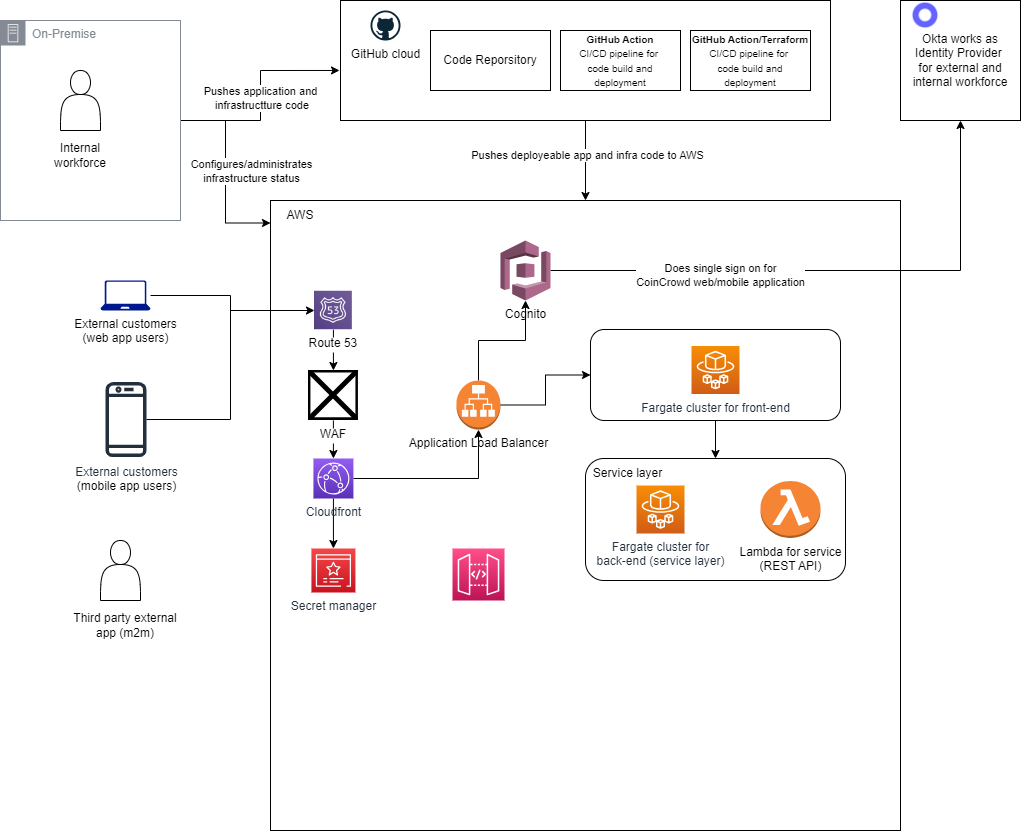

The diagram above was exported from draw.io. Its source (the exported page's mxGraphModel, read from the mxfile embedded in the PNG):
<mxGraphModel dx="1434" dy="1850" grid="1" gridSize="10" guides="1" tooltips="1" connect="1" arrows="1" fold="1" page="1" pageScale="1" pageWidth="850" pageHeight="1100" math="0" shadow="0">
  <root>
    <mxCell id="0" />
    <mxCell id="1" parent="0" />
    <mxCell id="4OkMmlzCB1D9wfnqTYN3-33" style="edgeStyle=orthogonalEdgeStyle;rounded=0;orthogonalLoop=1;jettySize=auto;html=1;entryX=0;entryY=0.5;entryDx=0;entryDy=0;" edge="1" parent="1" source="C5ra4HU341beY_G3MZLX-1" target="4OkMmlzCB1D9wfnqTYN3-23">
      <mxGeometry relative="1" as="geometry">
        <mxPoint x="240" y="165" as="targetPoint" />
        <Array as="points">
          <mxPoint x="270" y="165" />
          <mxPoint x="270" y="180" />
        </Array>
      </mxGeometry>
    </mxCell>
    <mxCell id="C5ra4HU341beY_G3MZLX-1" value="External customers&lt;br&gt;(web app users)" style="sketch=0;aspect=fixed;pointerEvents=1;shadow=0;dashed=0;html=1;strokeColor=none;labelPosition=center;verticalLabelPosition=bottom;verticalAlign=top;align=center;fillColor=#00188D;shape=mxgraph.azure.laptop" parent="1" vertex="1">
      <mxGeometry x="140" y="150" width="50" height="30" as="geometry" />
    </mxCell>
    <mxCell id="C5ra4HU341beY_G3MZLX-2" value="External customers&lt;br style=&quot;border-color: var(--border-color); color: rgb(0, 0, 0);&quot;&gt;&lt;span style=&quot;color: rgb(0, 0, 0);&quot;&gt;(mobile app users)&lt;/span&gt;" style="sketch=0;outlineConnect=0;fontColor=#232F3E;gradientColor=none;fillColor=#232F3D;strokeColor=none;dashed=0;verticalLabelPosition=bottom;verticalAlign=top;align=center;html=1;fontSize=12;fontStyle=0;aspect=fixed;pointerEvents=1;shape=mxgraph.aws4.mobile_client;" parent="1" vertex="1">
      <mxGeometry x="145" y="250" width="41" height="78" as="geometry" />
    </mxCell>
    <mxCell id="C5ra4HU341beY_G3MZLX-3" value="" style="shape=actor;whiteSpace=wrap;html=1;" parent="1" vertex="1">
      <mxGeometry x="140" y="410" width="40" height="60" as="geometry" />
    </mxCell>
    <mxCell id="C5ra4HU341beY_G3MZLX-5" value="Third party external app (m2m)" style="text;html=1;strokeColor=none;fillColor=none;align=center;verticalAlign=middle;whiteSpace=wrap;rounded=0;" parent="1" vertex="1">
      <mxGeometry x="105" y="480" width="120" height="30" as="geometry" />
    </mxCell>
    <UserObject label="" link="https://static-00.iconduck.com/assets.00/aws-waf-icon-423x512-rhu93ner.png" id="C5ra4HU341beY_G3MZLX-7">
      <mxCell style="whiteSpace=wrap;html=1;aspect=fixed;" parent="1" vertex="1">
        <mxGeometry x="310" y="70" width="630" height="630" as="geometry" />
      </mxCell>
    </UserObject>
    <mxCell id="C5ra4HU341beY_G3MZLX-8" value="AWS" style="text;html=1;strokeColor=none;fillColor=none;align=center;verticalAlign=middle;whiteSpace=wrap;rounded=0;" parent="1" vertex="1">
      <mxGeometry x="310" y="70" width="60" height="30" as="geometry" />
    </mxCell>
    <mxCell id="C5ra4HU341beY_G3MZLX-25" style="edgeStyle=orthogonalEdgeStyle;rounded=0;orthogonalLoop=1;jettySize=auto;html=1;exitX=0.5;exitY=1;exitDx=0;exitDy=0;entryX=0.5;entryY=0;entryDx=0;entryDy=0;" parent="1" source="C5ra4HU341beY_G3MZLX-10" target="C5ra4HU341beY_G3MZLX-7" edge="1">
      <mxGeometry relative="1" as="geometry" />
    </mxCell>
    <mxCell id="C5ra4HU341beY_G3MZLX-26" value="Pushes deployeable app and infra code to AWS" style="edgeLabel;html=1;align=center;verticalAlign=middle;resizable=0;points=[];" parent="C5ra4HU341beY_G3MZLX-25" vertex="1" connectable="0">
      <mxGeometry x="-0.15" y="1" relative="1" as="geometry">
        <mxPoint as="offset" />
      </mxGeometry>
    </mxCell>
    <mxCell id="C5ra4HU341beY_G3MZLX-10" value="" style="rounded=0;whiteSpace=wrap;html=1;" parent="1" vertex="1">
      <mxGeometry x="380" y="-130" width="490" height="120" as="geometry" />
    </mxCell>
    <mxCell id="C5ra4HU341beY_G3MZLX-16" style="edgeStyle=orthogonalEdgeStyle;rounded=0;orthogonalLoop=1;jettySize=auto;html=1;entryX=-0.002;entryY=0.583;entryDx=0;entryDy=0;entryPerimeter=0;" parent="1" source="C5ra4HU341beY_G3MZLX-13" target="C5ra4HU341beY_G3MZLX-10" edge="1">
      <mxGeometry relative="1" as="geometry" />
    </mxCell>
    <mxCell id="C5ra4HU341beY_G3MZLX-22" value="Pushes application and&lt;br&gt;&amp;nbsp;infrastructture code" style="edgeLabel;html=1;align=center;verticalAlign=middle;resizable=0;points=[];" parent="C5ra4HU341beY_G3MZLX-16" vertex="1" connectable="0">
      <mxGeometry x="-0.0119" y="1" relative="1" as="geometry">
        <mxPoint as="offset" />
      </mxGeometry>
    </mxCell>
    <mxCell id="4OkMmlzCB1D9wfnqTYN3-2" style="edgeStyle=orthogonalEdgeStyle;rounded=0;orthogonalLoop=1;jettySize=auto;html=1;entryX=0;entryY=0.75;entryDx=0;entryDy=0;" edge="1" parent="1" source="C5ra4HU341beY_G3MZLX-13" target="C5ra4HU341beY_G3MZLX-8">
      <mxGeometry relative="1" as="geometry" />
    </mxCell>
    <mxCell id="4OkMmlzCB1D9wfnqTYN3-3" value="Configures/administrates &lt;br&gt;infrastructure status" style="edgeLabel;html=1;align=center;verticalAlign=middle;resizable=0;points=[];" vertex="1" connectable="0" parent="4OkMmlzCB1D9wfnqTYN3-2">
      <mxGeometry x="-0.0545" y="-4" relative="1" as="geometry">
        <mxPoint x="29" y="4" as="offset" />
      </mxGeometry>
    </mxCell>
    <mxCell id="C5ra4HU341beY_G3MZLX-13" value="On-Premise" style="sketch=0;outlineConnect=0;gradientColor=none;html=1;whiteSpace=wrap;fontSize=12;fontStyle=0;shape=mxgraph.aws4.group;grIcon=mxgraph.aws4.group_on_premise;strokeColor=#858B94;fillColor=none;verticalAlign=top;align=left;spacingLeft=30;fontColor=#858B94;dashed=0;" parent="1" vertex="1">
      <mxGeometry x="40" y="-110" width="180" height="200" as="geometry" />
    </mxCell>
    <mxCell id="C5ra4HU341beY_G3MZLX-14" value="" style="shape=actor;whiteSpace=wrap;html=1;" parent="1" vertex="1">
      <mxGeometry x="100" y="-60" width="40" height="60" as="geometry" />
    </mxCell>
    <mxCell id="C5ra4HU341beY_G3MZLX-15" value="Internal workforce" style="text;html=1;strokeColor=none;fillColor=none;align=center;verticalAlign=middle;whiteSpace=wrap;rounded=0;" parent="1" vertex="1">
      <mxGeometry x="90" y="10" width="60" height="30" as="geometry" />
    </mxCell>
    <mxCell id="C5ra4HU341beY_G3MZLX-18" value="GitHub cloud" style="dashed=0;outlineConnect=0;html=1;align=center;labelPosition=center;verticalLabelPosition=bottom;verticalAlign=top;shape=mxgraph.weblogos.github" parent="1" vertex="1">
      <mxGeometry x="410" y="-120" width="30" height="30" as="geometry" />
    </mxCell>
    <mxCell id="C5ra4HU341beY_G3MZLX-20" value="&lt;font style=&quot;font-size: 10px;&quot;&gt;&lt;b&gt;GitHub Action&lt;br&gt;&lt;/b&gt;CI/CD pipeline for&amp;nbsp;&lt;br&gt;code build and deployment&lt;/font&gt;" style="rounded=0;whiteSpace=wrap;html=1;" parent="1" vertex="1">
      <mxGeometry x="600" y="-100" width="120" height="60" as="geometry" />
    </mxCell>
    <mxCell id="C5ra4HU341beY_G3MZLX-21" value="&lt;font style=&quot;font-size: 10px;&quot;&gt;&lt;b&gt;GitHub Action/Terraform&lt;br&gt;&lt;/b&gt;CI/CD pipeline for&amp;nbsp;&lt;br&gt;code build and deployment&lt;/font&gt;" style="rounded=0;whiteSpace=wrap;html=1;" parent="1" vertex="1">
      <mxGeometry x="730" y="-100" width="120" height="60" as="geometry" />
    </mxCell>
    <mxCell id="C5ra4HU341beY_G3MZLX-24" value="Code Reporsitory" style="rounded=0;whiteSpace=wrap;html=1;" parent="1" vertex="1">
      <mxGeometry x="470" y="-100" width="120" height="60" as="geometry" />
    </mxCell>
    <mxCell id="4OkMmlzCB1D9wfnqTYN3-4" value="Okta works as Identity Provider&amp;nbsp;&lt;br&gt;for external and internal workforce" style="whiteSpace=wrap;html=1;aspect=fixed;" vertex="1" parent="1">
      <mxGeometry x="940" y="-130" width="120" height="120" as="geometry" />
    </mxCell>
    <mxCell id="4OkMmlzCB1D9wfnqTYN3-5" value="" style="shape=image;html=1;verticalAlign=top;verticalLabelPosition=bottom;labelBackgroundColor=#ffffff;imageAspect=0;aspect=fixed;image=https://cdn1.iconfinder.com/data/icons/unicons-line-vol-5/24/okta-128.png" vertex="1" parent="1">
      <mxGeometry x="950" y="-130" width="30" height="30" as="geometry" />
    </mxCell>
    <mxCell id="4OkMmlzCB1D9wfnqTYN3-30" style="edgeStyle=orthogonalEdgeStyle;rounded=0;orthogonalLoop=1;jettySize=auto;html=1;" edge="1" parent="1" source="4OkMmlzCB1D9wfnqTYN3-23" target="4OkMmlzCB1D9wfnqTYN3-27">
      <mxGeometry relative="1" as="geometry" />
    </mxCell>
    <mxCell id="4OkMmlzCB1D9wfnqTYN3-23" value="Route 53" style="shape=image;verticalLabelPosition=bottom;labelBackgroundColor=default;verticalAlign=top;aspect=fixed;imageAspect=0;image=https://d2908q01vomqb2.cloudfront.net/da4b9237bacccdf19c0760cab7aec4a8359010b0/2020/08/12/Screen-Shot-2020-08-12-at-9.51.17-AM.png;" vertex="1" parent="1">
      <mxGeometry x="354" y="160.76999999999998" width="37.84" height="38.46" as="geometry" />
    </mxCell>
    <mxCell id="4OkMmlzCB1D9wfnqTYN3-31" style="edgeStyle=orthogonalEdgeStyle;rounded=0;orthogonalLoop=1;jettySize=auto;html=1;entryX=0.5;entryY=0;entryDx=0;entryDy=0;entryPerimeter=0;" edge="1" parent="1" source="4OkMmlzCB1D9wfnqTYN3-27" target="4OkMmlzCB1D9wfnqTYN3-28">
      <mxGeometry relative="1" as="geometry" />
    </mxCell>
    <mxCell id="4OkMmlzCB1D9wfnqTYN3-27" value="WAF" style="shape=image;verticalLabelPosition=bottom;labelBackgroundColor=default;verticalAlign=top;aspect=fixed;imageAspect=0;image=https://stratus10.com/sites/default/files/cards/basic/icons/Blank%20Diagram%20%2818%29.png;" vertex="1" parent="1">
      <mxGeometry x="347.92" y="240" width="50" height="50" as="geometry" />
    </mxCell>
    <mxCell id="4OkMmlzCB1D9wfnqTYN3-32" style="edgeStyle=orthogonalEdgeStyle;rounded=0;orthogonalLoop=1;jettySize=auto;html=1;entryX=0.5;entryY=0;entryDx=0;entryDy=0;entryPerimeter=0;" edge="1" parent="1" source="4OkMmlzCB1D9wfnqTYN3-28" target="4OkMmlzCB1D9wfnqTYN3-29">
      <mxGeometry relative="1" as="geometry" />
    </mxCell>
    <mxCell id="4OkMmlzCB1D9wfnqTYN3-37" style="edgeStyle=orthogonalEdgeStyle;rounded=0;orthogonalLoop=1;jettySize=auto;html=1;entryX=0.5;entryY=1;entryDx=0;entryDy=0;entryPerimeter=0;" edge="1" parent="1" source="4OkMmlzCB1D9wfnqTYN3-28" target="4OkMmlzCB1D9wfnqTYN3-35">
      <mxGeometry relative="1" as="geometry" />
    </mxCell>
    <mxCell id="4OkMmlzCB1D9wfnqTYN3-28" value="Cloudfront" style="sketch=0;points=[[0,0,0],[0.25,0,0],[0.5,0,0],[0.75,0,0],[1,0,0],[0,1,0],[0.25,1,0],[0.5,1,0],[0.75,1,0],[1,1,0],[0,0.25,0],[0,0.5,0],[0,0.75,0],[1,0.25,0],[1,0.5,0],[1,0.75,0]];outlineConnect=0;fontColor=#232F3E;gradientColor=#945DF2;gradientDirection=north;fillColor=#5A30B5;strokeColor=#ffffff;dashed=0;verticalLabelPosition=bottom;verticalAlign=top;align=center;html=1;fontSize=12;fontStyle=0;aspect=fixed;shape=mxgraph.aws4.resourceIcon;resIcon=mxgraph.aws4.cloudfront;" vertex="1" parent="1">
      <mxGeometry x="352.91999999999996" y="328" width="40" height="40" as="geometry" />
    </mxCell>
    <mxCell id="4OkMmlzCB1D9wfnqTYN3-29" value="Secret manager" style="sketch=0;points=[[0,0,0],[0.25,0,0],[0.5,0,0],[0.75,0,0],[1,0,0],[0,1,0],[0.25,1,0],[0.5,1,0],[0.75,1,0],[1,1,0],[0,0.25,0],[0,0.5,0],[0,0.75,0],[1,0.25,0],[1,0.5,0],[1,0.75,0]];outlineConnect=0;fontColor=#232F3E;gradientColor=#F54749;gradientDirection=north;fillColor=#C7131F;strokeColor=#ffffff;dashed=0;verticalLabelPosition=bottom;verticalAlign=top;align=center;html=1;fontSize=12;fontStyle=0;aspect=fixed;shape=mxgraph.aws4.resourceIcon;resIcon=mxgraph.aws4.certificate_manager_3;" vertex="1" parent="1">
      <mxGeometry x="350.92" y="418" width="44" height="44" as="geometry" />
    </mxCell>
    <mxCell id="4OkMmlzCB1D9wfnqTYN3-34" style="edgeStyle=orthogonalEdgeStyle;rounded=0;orthogonalLoop=1;jettySize=auto;html=1;entryX=0;entryY=0.5;entryDx=0;entryDy=0;" edge="1" parent="1" source="C5ra4HU341beY_G3MZLX-2" target="4OkMmlzCB1D9wfnqTYN3-23">
      <mxGeometry relative="1" as="geometry">
        <Array as="points">
          <mxPoint x="270" y="289" />
          <mxPoint x="270" y="180" />
        </Array>
      </mxGeometry>
    </mxCell>
    <mxCell id="4OkMmlzCB1D9wfnqTYN3-38" style="edgeStyle=orthogonalEdgeStyle;rounded=0;orthogonalLoop=1;jettySize=auto;html=1;" edge="1" parent="1" source="4OkMmlzCB1D9wfnqTYN3-35" target="4OkMmlzCB1D9wfnqTYN3-36">
      <mxGeometry relative="1" as="geometry" />
    </mxCell>
    <mxCell id="4OkMmlzCB1D9wfnqTYN3-46" style="edgeStyle=orthogonalEdgeStyle;rounded=0;orthogonalLoop=1;jettySize=auto;html=1;entryX=0;entryY=0.5;entryDx=0;entryDy=0;" edge="1" parent="1" source="4OkMmlzCB1D9wfnqTYN3-35" target="4OkMmlzCB1D9wfnqTYN3-42">
      <mxGeometry relative="1" as="geometry" />
    </mxCell>
    <mxCell id="4OkMmlzCB1D9wfnqTYN3-35" value="Application Load Balancer" style="outlineConnect=0;dashed=0;verticalLabelPosition=bottom;verticalAlign=top;align=center;html=1;shape=mxgraph.aws3.application_load_balancer;fillColor=#F58534;gradientColor=none;" vertex="1" parent="1">
      <mxGeometry x="496" y="250" width="44" height="49" as="geometry" />
    </mxCell>
    <mxCell id="4OkMmlzCB1D9wfnqTYN3-39" style="edgeStyle=orthogonalEdgeStyle;rounded=0;orthogonalLoop=1;jettySize=auto;html=1;" edge="1" parent="1" source="4OkMmlzCB1D9wfnqTYN3-36" target="4OkMmlzCB1D9wfnqTYN3-4">
      <mxGeometry relative="1" as="geometry" />
    </mxCell>
    <mxCell id="4OkMmlzCB1D9wfnqTYN3-48" value="Does single sign on for &lt;br&gt;CoinCrowd web/mobile application" style="edgeLabel;html=1;align=center;verticalAlign=middle;resizable=0;points=[];" vertex="1" connectable="0" parent="4OkMmlzCB1D9wfnqTYN3-39">
      <mxGeometry x="-0.3964" y="-4" relative="1" as="geometry">
        <mxPoint as="offset" />
      </mxGeometry>
    </mxCell>
    <mxCell id="4OkMmlzCB1D9wfnqTYN3-36" value="Cognito" style="outlineConnect=0;dashed=0;verticalLabelPosition=bottom;verticalAlign=top;align=center;html=1;shape=mxgraph.aws3.cognito;fillColor=#AD688B;gradientColor=none;" vertex="1" parent="1">
      <mxGeometry x="540" y="110" width="50" height="60" as="geometry" />
    </mxCell>
    <mxCell id="4OkMmlzCB1D9wfnqTYN3-47" style="edgeStyle=orthogonalEdgeStyle;rounded=0;orthogonalLoop=1;jettySize=auto;html=1;entryX=0.5;entryY=0;entryDx=0;entryDy=0;" edge="1" parent="1" source="4OkMmlzCB1D9wfnqTYN3-42" target="4OkMmlzCB1D9wfnqTYN3-44">
      <mxGeometry relative="1" as="geometry" />
    </mxCell>
    <mxCell id="4OkMmlzCB1D9wfnqTYN3-42" value="" style="rounded=1;whiteSpace=wrap;html=1;" vertex="1" parent="1">
      <mxGeometry x="630" y="199" width="250" height="91" as="geometry" />
    </mxCell>
    <mxCell id="4OkMmlzCB1D9wfnqTYN3-40" value="Fargate cluster for front-end" style="sketch=0;points=[[0,0,0],[0.25,0,0],[0.5,0,0],[0.75,0,0],[1,0,0],[0,1,0],[0.25,1,0],[0.5,1,0],[0.75,1,0],[1,1,0],[0,0.25,0],[0,0.5,0],[0,0.75,0],[1,0.25,0],[1,0.5,0],[1,0.75,0]];outlineConnect=0;fontColor=#232F3E;gradientColor=#F78E04;gradientDirection=north;fillColor=#D05C17;strokeColor=#ffffff;dashed=0;verticalLabelPosition=bottom;verticalAlign=top;align=center;html=1;fontSize=12;fontStyle=0;aspect=fixed;shape=mxgraph.aws4.resourceIcon;resIcon=mxgraph.aws4.fargate;" vertex="1" parent="1">
      <mxGeometry x="731" y="215.5" width="48" height="48" as="geometry" />
    </mxCell>
    <mxCell id="4OkMmlzCB1D9wfnqTYN3-44" value="" style="rounded=1;whiteSpace=wrap;html=1;" vertex="1" parent="1">
      <mxGeometry x="625" y="328" width="260" height="122" as="geometry" />
    </mxCell>
    <mxCell id="4OkMmlzCB1D9wfnqTYN3-45" value="Fargate cluster for &lt;br&gt;back-end (service layer)" style="sketch=0;points=[[0,0,0],[0.25,0,0],[0.5,0,0],[0.75,0,0],[1,0,0],[0,1,0],[0.25,1,0],[0.5,1,0],[0.75,1,0],[1,1,0],[0,0.25,0],[0,0.5,0],[0,0.75,0],[1,0.25,0],[1,0.5,0],[1,0.75,0]];outlineConnect=0;fontColor=#232F3E;gradientColor=#F78E04;gradientDirection=north;fillColor=#D05C17;strokeColor=#ffffff;dashed=0;verticalLabelPosition=bottom;verticalAlign=top;align=center;html=1;fontSize=12;fontStyle=0;aspect=fixed;shape=mxgraph.aws4.resourceIcon;resIcon=mxgraph.aws4.fargate;" vertex="1" parent="1">
      <mxGeometry x="676" y="355" width="48" height="48" as="geometry" />
    </mxCell>
    <mxCell id="4OkMmlzCB1D9wfnqTYN3-49" value="" style="sketch=0;points=[[0,0,0],[0.25,0,0],[0.5,0,0],[0.75,0,0],[1,0,0],[0,1,0],[0.25,1,0],[0.5,1,0],[0.75,1,0],[1,1,0],[0,0.25,0],[0,0.5,0],[0,0.75,0],[1,0.25,0],[1,0.5,0],[1,0.75,0]];outlineConnect=0;fontColor=#232F3E;gradientColor=#FF4F8B;gradientDirection=north;fillColor=#BC1356;strokeColor=#ffffff;dashed=0;verticalLabelPosition=bottom;verticalAlign=top;align=center;html=1;fontSize=12;fontStyle=0;aspect=fixed;shape=mxgraph.aws4.resourceIcon;resIcon=mxgraph.aws4.api_gateway;" vertex="1" parent="1">
      <mxGeometry x="492" y="418" width="52" height="52" as="geometry" />
    </mxCell>
    <mxCell id="4OkMmlzCB1D9wfnqTYN3-50" value="Lambda for service&lt;br&gt;(REST API)" style="outlineConnect=0;dashed=0;verticalLabelPosition=bottom;verticalAlign=top;align=center;html=1;shape=mxgraph.aws3.lambda_function;fillColor=#F58534;gradientColor=none;" vertex="1" parent="1">
      <mxGeometry x="800" y="350.5" width="60" height="57" as="geometry" />
    </mxCell>
    <mxCell id="4OkMmlzCB1D9wfnqTYN3-51" value="Service layer" style="text;html=1;strokeColor=none;fillColor=none;align=center;verticalAlign=middle;whiteSpace=wrap;rounded=0;" vertex="1" parent="1">
      <mxGeometry x="625" y="328" width="85" height="30" as="geometry" />
    </mxCell>
  </root>
</mxGraphModel>